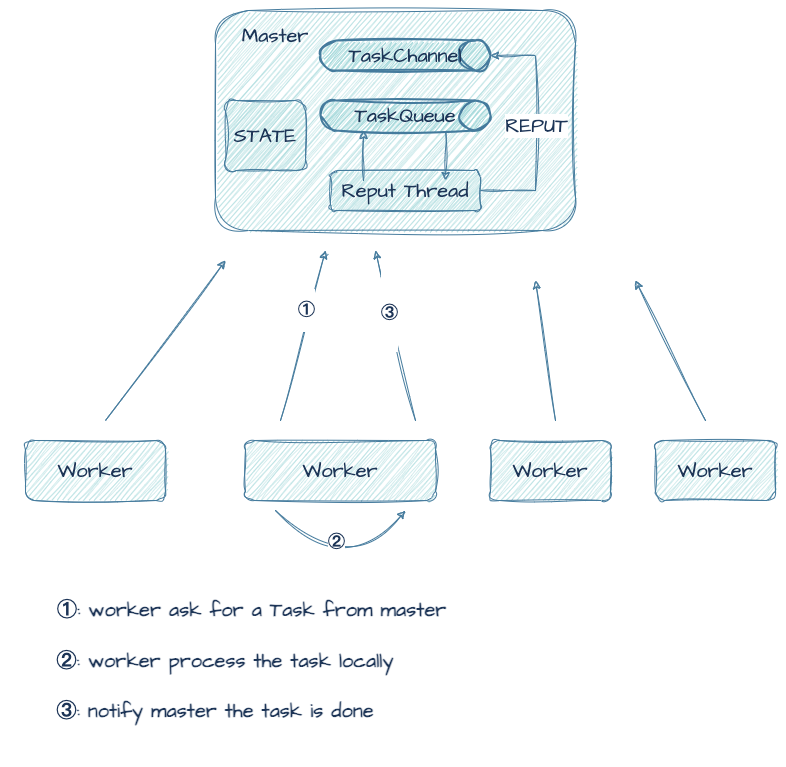

The diagram above was exported from draw.io. Its source (the exported page's mxGraphModel, read from the mxfile embedded in the PNG):
<mxGraphModel dx="1114" dy="894" grid="1" gridSize="10" guides="1" tooltips="1" connect="1" arrows="1" fold="1" page="1" pageScale="1" pageWidth="827" pageHeight="1169" math="0" shadow="0">
  <root>
    <mxCell id="0" />
    <mxCell id="1" parent="0" />
    <mxCell id="we0FFpKOKigPJUKoKnQc-2" value="" style="rounded=1;whiteSpace=wrap;html=1;sketch=1;hachureGap=4;jiggle=2;curveFitting=1;strokeColor=#457B9D;fontFamily=Architects Daughter;fontSource=https%3A%2F%2Ffonts.googleapis.com%2Fcss%3Ffamily%3DArchitects%2BDaughter;fontSize=20;fontColor=#1D3557;fillColor=#A8DADC;" vertex="1" parent="1">
      <mxGeometry x="240" y="200" width="360" height="220" as="geometry" />
    </mxCell>
    <mxCell id="we0FFpKOKigPJUKoKnQc-3" value="Worker" style="rounded=1;whiteSpace=wrap;html=1;sketch=1;hachureGap=4;jiggle=2;curveFitting=1;strokeColor=#457B9D;fontFamily=Architects Daughter;fontSource=https%3A%2F%2Ffonts.googleapis.com%2Fcss%3Ffamily%3DArchitects%2BDaughter;fontSize=20;fontColor=#1D3557;fillColor=#A8DADC;" vertex="1" parent="1">
      <mxGeometry x="50" y="630" width="140" height="60" as="geometry" />
    </mxCell>
    <mxCell id="we0FFpKOKigPJUKoKnQc-4" value="Master" style="text;html=1;strokeColor=none;fillColor=none;align=center;verticalAlign=middle;whiteSpace=wrap;rounded=0;fontSize=20;fontFamily=Architects Daughter;fontColor=#1D3557;" vertex="1" parent="1">
      <mxGeometry x="270" y="210" width="60" height="30" as="geometry" />
    </mxCell>
    <mxCell id="we0FFpKOKigPJUKoKnQc-5" value="Worker" style="rounded=1;whiteSpace=wrap;html=1;sketch=1;hachureGap=4;jiggle=2;curveFitting=1;strokeColor=#457B9D;fontFamily=Architects Daughter;fontSource=https%3A%2F%2Ffonts.googleapis.com%2Fcss%3Ffamily%3DArchitects%2BDaughter;fontSize=20;fontColor=#1D3557;fillColor=#A8DADC;" vertex="1" parent="1">
      <mxGeometry x="270" y="630" width="190" height="60" as="geometry" />
    </mxCell>
    <mxCell id="we0FFpKOKigPJUKoKnQc-6" value="Worker" style="rounded=1;whiteSpace=wrap;html=1;sketch=1;hachureGap=4;jiggle=2;curveFitting=1;strokeColor=#457B9D;fontFamily=Architects Daughter;fontSource=https%3A%2F%2Ffonts.googleapis.com%2Fcss%3Ffamily%3DArchitects%2BDaughter;fontSize=20;fontColor=#1D3557;fillColor=#A8DADC;" vertex="1" parent="1">
      <mxGeometry x="515" y="630" width="120" height="60" as="geometry" />
    </mxCell>
    <mxCell id="we0FFpKOKigPJUKoKnQc-7" value="Worker" style="rounded=1;whiteSpace=wrap;html=1;sketch=1;hachureGap=4;jiggle=2;curveFitting=1;strokeColor=#457B9D;fontFamily=Architects Daughter;fontSource=https%3A%2F%2Ffonts.googleapis.com%2Fcss%3Ffamily%3DArchitects%2BDaughter;fontSize=20;fontColor=#1D3557;fillColor=#A8DADC;" vertex="1" parent="1">
      <mxGeometry x="680" y="630" width="120" height="60" as="geometry" />
    </mxCell>
    <mxCell id="we0FFpKOKigPJUKoKnQc-16" value="TaskChannel" style="strokeWidth=2;html=1;shape=mxgraph.flowchart.direct_data;whiteSpace=wrap;sketch=1;hachureGap=4;jiggle=2;curveFitting=1;strokeColor=#457B9D;fontFamily=Architects Daughter;fontSource=https%3A%2F%2Ffonts.googleapis.com%2Fcss%3Ffamily%3DArchitects%2BDaughter;fontSize=20;fontColor=#1D3557;fillColor=#A8DADC;" vertex="1" parent="1">
      <mxGeometry x="345" y="230" width="170" height="30" as="geometry" />
    </mxCell>
    <mxCell id="we0FFpKOKigPJUKoKnQc-17" value="TaskQueue" style="strokeWidth=2;html=1;shape=mxgraph.flowchart.direct_data;whiteSpace=wrap;sketch=1;hachureGap=4;jiggle=2;curveFitting=1;strokeColor=#457B9D;fontFamily=Architects Daughter;fontSource=https%3A%2F%2Ffonts.googleapis.com%2Fcss%3Ffamily%3DArchitects%2BDaughter;fontSize=20;fontColor=#1D3557;fillColor=#A8DADC;" vertex="1" parent="1">
      <mxGeometry x="345" y="290" width="170" height="30" as="geometry" />
    </mxCell>
    <mxCell id="we0FFpKOKigPJUKoKnQc-22" style="edgeStyle=orthogonalEdgeStyle;rounded=0;sketch=1;hachureGap=4;jiggle=2;curveFitting=1;orthogonalLoop=1;jettySize=auto;html=1;entryX=1;entryY=0.5;entryDx=0;entryDy=0;entryPerimeter=0;strokeColor=#457B9D;fontFamily=Architects Daughter;fontSource=https%3A%2F%2Ffonts.googleapis.com%2Fcss%3Ffamily%3DArchitects%2BDaughter;fontSize=16;fontColor=#1D3557;fillColor=#A8DADC;" edge="1" parent="1" source="we0FFpKOKigPJUKoKnQc-18" target="we0FFpKOKigPJUKoKnQc-16">
      <mxGeometry relative="1" as="geometry">
        <Array as="points">
          <mxPoint x="560" y="380" />
          <mxPoint x="560" y="245" />
        </Array>
      </mxGeometry>
    </mxCell>
    <mxCell id="we0FFpKOKigPJUKoKnQc-23" value="REPUT" style="edgeLabel;html=1;align=center;verticalAlign=middle;resizable=0;points=[];fontSize=20;fontFamily=Architects Daughter;fontColor=#1D3557;" vertex="1" connectable="0" parent="we0FFpKOKigPJUKoKnQc-22">
      <mxGeometry x="0.027" relative="1" as="geometry">
        <mxPoint as="offset" />
      </mxGeometry>
    </mxCell>
    <mxCell id="we0FFpKOKigPJUKoKnQc-18" value="Reput Thread" style="rounded=1;whiteSpace=wrap;html=1;sketch=1;hachureGap=4;jiggle=2;curveFitting=1;strokeColor=#457B9D;fontFamily=Architects Daughter;fontSource=https%3A%2F%2Ffonts.googleapis.com%2Fcss%3Ffamily%3DArchitects%2BDaughter;fontSize=20;fontColor=#1D3557;fillColor=#A8DADC;" vertex="1" parent="1">
      <mxGeometry x="355" y="360" width="150" height="40" as="geometry" />
    </mxCell>
    <mxCell id="we0FFpKOKigPJUKoKnQc-19" value="" style="endArrow=classic;html=1;rounded=0;sketch=1;hachureGap=4;jiggle=2;curveFitting=1;strokeColor=#457B9D;fontFamily=Architects Daughter;fontSource=https%3A%2F%2Ffonts.googleapis.com%2Fcss%3Ffamily%3DArchitects%2BDaughter;fontSize=16;fontColor=#1D3557;fillColor=#A8DADC;horizontal=0;" edge="1" parent="1">
      <mxGeometry width="50" height="50" relative="1" as="geometry">
        <mxPoint x="388" y="370" as="sourcePoint" />
        <mxPoint x="388" y="320" as="targetPoint" />
      </mxGeometry>
    </mxCell>
    <mxCell id="we0FFpKOKigPJUKoKnQc-21" value="" style="endArrow=classic;html=1;rounded=0;sketch=1;hachureGap=4;jiggle=2;curveFitting=1;strokeColor=#457B9D;fontFamily=Architects Daughter;fontSource=https%3A%2F%2Ffonts.googleapis.com%2Fcss%3Ffamily%3DArchitects%2BDaughter;fontSize=16;fontColor=#1D3557;fillColor=#A8DADC;" edge="1" parent="1">
      <mxGeometry width="50" height="50" relative="1" as="geometry">
        <mxPoint x="470" y="320" as="sourcePoint" />
        <mxPoint x="470" y="370" as="targetPoint" />
      </mxGeometry>
    </mxCell>
    <mxCell id="we0FFpKOKigPJUKoKnQc-24" value="STATE" style="rounded=1;whiteSpace=wrap;html=1;sketch=1;hachureGap=4;jiggle=2;curveFitting=1;strokeColor=#457B9D;fontFamily=Architects Daughter;fontSource=https%3A%2F%2Ffonts.googleapis.com%2Fcss%3Ffamily%3DArchitects%2BDaughter;fontSize=20;fontColor=#1D3557;fillColor=#A8DADC;" vertex="1" parent="1">
      <mxGeometry x="250" y="290" width="80" height="70" as="geometry" />
    </mxCell>
    <mxCell id="we0FFpKOKigPJUKoKnQc-28" value="" style="endArrow=classic;html=1;rounded=0;sketch=1;hachureGap=4;jiggle=2;curveFitting=1;strokeColor=#457B9D;fontFamily=Architects Daughter;fontSource=https%3A%2F%2Ffonts.googleapis.com%2Fcss%3Ffamily%3DArchitects%2BDaughter;fontSize=16;fontColor=#1D3557;fillColor=#A8DADC;" edge="1" parent="1">
      <mxGeometry width="50" height="50" relative="1" as="geometry">
        <mxPoint x="305" y="610" as="sourcePoint" />
        <mxPoint x="350" y="440" as="targetPoint" />
      </mxGeometry>
    </mxCell>
    <mxCell id="we0FFpKOKigPJUKoKnQc-33" value="&lt;h1 style=&quot;font-size: 17px;&quot;&gt;①&lt;/h1&gt;" style="edgeLabel;html=1;align=center;verticalAlign=middle;resizable=0;points=[];fontSize=17;fontFamily=Architects Daughter;fontColor=#1D3557;" vertex="1" connectable="0" parent="we0FFpKOKigPJUKoKnQc-28">
      <mxGeometry x="0.2826" y="4" relative="1" as="geometry">
        <mxPoint as="offset" />
      </mxGeometry>
    </mxCell>
    <mxCell id="we0FFpKOKigPJUKoKnQc-29" value="" style="endArrow=classic;html=1;rounded=0;sketch=1;hachureGap=4;jiggle=2;curveFitting=1;strokeColor=#457B9D;fontFamily=Architects Daughter;fontSource=https%3A%2F%2Ffonts.googleapis.com%2Fcss%3Ffamily%3DArchitects%2BDaughter;fontSize=16;fontColor=#1D3557;fillColor=#A8DADC;" edge="1" parent="1">
      <mxGeometry width="50" height="50" relative="1" as="geometry">
        <mxPoint x="580" y="610" as="sourcePoint" />
        <mxPoint x="560" y="470" as="targetPoint" />
      </mxGeometry>
    </mxCell>
    <mxCell id="we0FFpKOKigPJUKoKnQc-30" value="" style="endArrow=classic;html=1;rounded=0;sketch=1;hachureGap=4;jiggle=2;curveFitting=1;strokeColor=#457B9D;fontFamily=Architects Daughter;fontSource=https%3A%2F%2Ffonts.googleapis.com%2Fcss%3Ffamily%3DArchitects%2BDaughter;fontSize=16;fontColor=#1D3557;fillColor=#A8DADC;" edge="1" parent="1">
      <mxGeometry width="50" height="50" relative="1" as="geometry">
        <mxPoint x="730" y="610" as="sourcePoint" />
        <mxPoint x="660" y="470" as="targetPoint" />
      </mxGeometry>
    </mxCell>
    <mxCell id="we0FFpKOKigPJUKoKnQc-31" value="" style="endArrow=classic;html=1;rounded=0;sketch=1;hachureGap=4;jiggle=2;curveFitting=1;strokeColor=#457B9D;fontFamily=Architects Daughter;fontSource=https%3A%2F%2Ffonts.googleapis.com%2Fcss%3Ffamily%3DArchitects%2BDaughter;fontSize=16;fontColor=#1D3557;fillColor=#A8DADC;" edge="1" parent="1">
      <mxGeometry width="50" height="50" relative="1" as="geometry">
        <mxPoint x="130" y="610" as="sourcePoint" />
        <mxPoint x="250" y="450" as="targetPoint" />
      </mxGeometry>
    </mxCell>
    <mxCell id="we0FFpKOKigPJUKoKnQc-34" value="" style="endArrow=classic;html=1;rounded=0;sketch=1;hachureGap=4;jiggle=2;curveFitting=1;strokeColor=#457B9D;fontFamily=Architects Daughter;fontSource=https%3A%2F%2Ffonts.googleapis.com%2Fcss%3Ffamily%3DArchitects%2BDaughter;fontSize=16;fontColor=#1D3557;fillColor=#A8DADC;" edge="1" parent="1">
      <mxGeometry width="50" height="50" relative="1" as="geometry">
        <mxPoint x="440" y="610" as="sourcePoint" />
        <mxPoint x="400" y="440" as="targetPoint" />
      </mxGeometry>
    </mxCell>
    <mxCell id="we0FFpKOKigPJUKoKnQc-35" value="&lt;h1&gt;&lt;font style=&quot;font-size: 17px;&quot;&gt;③&lt;/font&gt;&lt;/h1&gt;" style="edgeLabel;html=1;align=center;verticalAlign=middle;resizable=0;points=[];fontSize=17;fontFamily=Architects Daughter;fontColor=#1D3557;" vertex="1" connectable="0" parent="we0FFpKOKigPJUKoKnQc-34">
      <mxGeometry x="0.3297" relative="1" as="geometry">
        <mxPoint as="offset" />
      </mxGeometry>
    </mxCell>
    <mxCell id="we0FFpKOKigPJUKoKnQc-36" value="" style="curved=1;endArrow=classic;html=1;rounded=0;sketch=1;hachureGap=4;jiggle=2;curveFitting=1;strokeColor=#457B9D;fontFamily=Architects Daughter;fontSource=https%3A%2F%2Ffonts.googleapis.com%2Fcss%3Ffamily%3DArchitects%2BDaughter;fontSize=16;fontColor=#1D3557;fillColor=#A8DADC;" edge="1" parent="1">
      <mxGeometry width="50" height="50" relative="1" as="geometry">
        <mxPoint x="300" y="700" as="sourcePoint" />
        <mxPoint x="430" y="700" as="targetPoint" />
        <Array as="points">
          <mxPoint x="370" y="770" />
        </Array>
      </mxGeometry>
    </mxCell>
    <mxCell id="we0FFpKOKigPJUKoKnQc-38" value="&lt;h1 style=&quot;border-color: var(--border-color); font-size: 17px;&quot;&gt;②&lt;/h1&gt;" style="edgeLabel;html=1;align=center;verticalAlign=middle;resizable=0;points=[];fontSize=20;fontFamily=Architects Daughter;fontColor=#1D3557;" vertex="1" connectable="0" parent="we0FFpKOKigPJUKoKnQc-36">
      <mxGeometry x="-0.3195" y="20" relative="1" as="geometry">
        <mxPoint as="offset" />
      </mxGeometry>
    </mxCell>
    <mxCell id="we0FFpKOKigPJUKoKnQc-39" value="&lt;h1 style=&quot;text-align: justify; font-size: 39px;&quot;&gt;&lt;font style=&quot;font-size: 20px;&quot;&gt;①: worker ask for a Task from master&lt;/font&gt;&lt;/h1&gt;" style="text;html=1;strokeColor=none;fillColor=none;align=left;verticalAlign=middle;whiteSpace=wrap;rounded=0;fontSize=20;fontFamily=Architects Daughter;fontColor=#1D3557;" vertex="1" parent="1">
      <mxGeometry x="80" y="780" width="460" height="30" as="geometry" />
    </mxCell>
    <mxCell id="we0FFpKOKigPJUKoKnQc-40" value="&lt;h1 style=&quot;border-color: var(--border-color); text-align: justify;&quot;&gt;&lt;font style=&quot;border-color: var(--border-color); font-size: 20px;&quot;&gt;②: worker process the task locally&lt;/font&gt;&lt;/h1&gt;" style="text;html=1;strokeColor=none;fillColor=none;align=center;verticalAlign=middle;whiteSpace=wrap;rounded=0;fontSize=20;fontFamily=Architects Daughter;fontColor=#1D3557;" vertex="1" parent="1">
      <mxGeometry x="45" y="830" width="410" height="30" as="geometry" />
    </mxCell>
    <mxCell id="we0FFpKOKigPJUKoKnQc-42" value="&lt;h1 style=&quot;border-color: var(--border-color); text-align: justify;&quot;&gt;&lt;font style=&quot;border-color: var(--border-color); font-size: 20px;&quot;&gt;③: notify master the task is done&lt;/font&gt;&lt;/h1&gt;" style="text;html=1;strokeColor=none;fillColor=none;align=center;verticalAlign=middle;whiteSpace=wrap;rounded=0;fontSize=20;fontFamily=Architects Daughter;fontColor=#1D3557;" vertex="1" parent="1">
      <mxGeometry x="35" y="880" width="410" height="30" as="geometry" />
    </mxCell>
  </root>
</mxGraphModel>